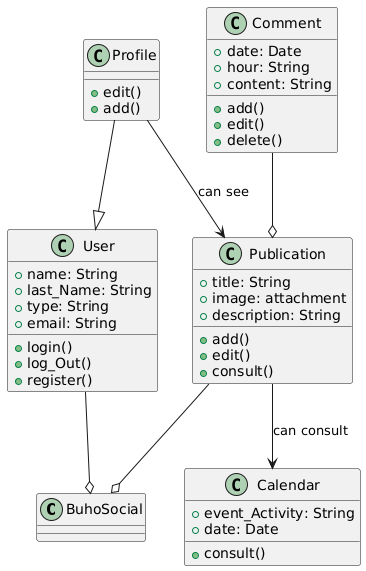

The diagram above was rendered by PlantUML. Its source (embedded in the PNG):
@startuml
class BuhoSocial{}

class User{
    +name: String
    +last_Name: String
    +type: String
    +email: String
    +login()
    +log_Out()
    +register()
}

class Publication{
    +title: String
    +image: attachment
    +description: String
    +add()
    +edit()
    +consult()
}

class Profile{
    +edit()
    +add()
}

class Comment{
    +date: Date
    +hour: String
    +content: String
    +add()
    +edit()
    +delete()
}

class Calendar{
    +event_Activity: String
    +date: Date
    +consult()
}

Publication --o BuhoSocial
User --o BuhoSocial
Profile --|> User
Profile --> Publication: can see
Comment --o Publication
Publication --> Calendar: can consult
@enduml